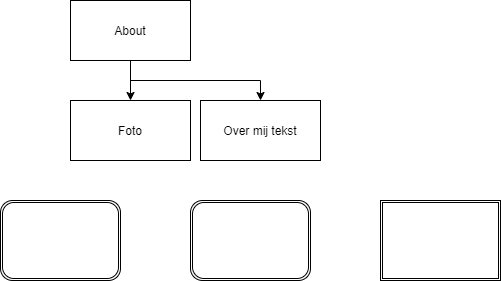

The diagram above was exported from draw.io. Its source (the exported page's mxGraphModel, read from the mxfile embedded in the PNG):
<mxGraphModel dx="734" dy="319" grid="1" gridSize="10" guides="1" tooltips="1" connect="1" arrows="1" fold="1" page="1" pageScale="1" pageWidth="850" pageHeight="1100" math="0" shadow="0">
  <root>
    <mxCell id="0" />
    <mxCell id="1" parent="0" />
    <mxCell id="6" style="edgeStyle=orthogonalEdgeStyle;rounded=0;orthogonalLoop=1;jettySize=auto;html=1;exitX=0.5;exitY=1;exitDx=0;exitDy=0;" parent="1" source="2" target="3" edge="1">
      <mxGeometry relative="1" as="geometry" />
    </mxCell>
    <mxCell id="8" style="edgeStyle=orthogonalEdgeStyle;rounded=0;orthogonalLoop=1;jettySize=auto;html=1;exitX=0.5;exitY=1;exitDx=0;exitDy=0;" parent="1" source="2" target="4" edge="1">
      <mxGeometry relative="1" as="geometry" />
    </mxCell>
    <mxCell id="2" value="About" style="rounded=0;whiteSpace=wrap;html=1;" parent="1" vertex="1">
      <mxGeometry x="80" y="260" width="120" height="60" as="geometry" />
    </mxCell>
    <mxCell id="3" value="Foto" style="rounded=0;whiteSpace=wrap;html=1;" parent="1" vertex="1">
      <mxGeometry x="80" y="360" width="120" height="60" as="geometry" />
    </mxCell>
    <mxCell id="4" value="Over mij tekst" style="rounded=0;whiteSpace=wrap;html=1;" parent="1" vertex="1">
      <mxGeometry x="210" y="360" width="120" height="60" as="geometry" />
    </mxCell>
    <mxCell id="9" value="" style="shape=ext;double=1;rounded=1;whiteSpace=wrap;html=1;" vertex="1" parent="1">
      <mxGeometry x="200" y="460" width="120" height="80" as="geometry" />
    </mxCell>
    <mxCell id="10" value="" style="shape=ext;double=1;rounded=1;whiteSpace=wrap;html=1;" vertex="1" parent="1">
      <mxGeometry x="10" y="460" width="120" height="80" as="geometry" />
    </mxCell>
    <mxCell id="11" value="" style="shape=ext;double=1;rounded=0;whiteSpace=wrap;html=1;" vertex="1" parent="1">
      <mxGeometry x="390" y="460" width="120" height="80" as="geometry" />
    </mxCell>
  </root>
</mxGraphModel>